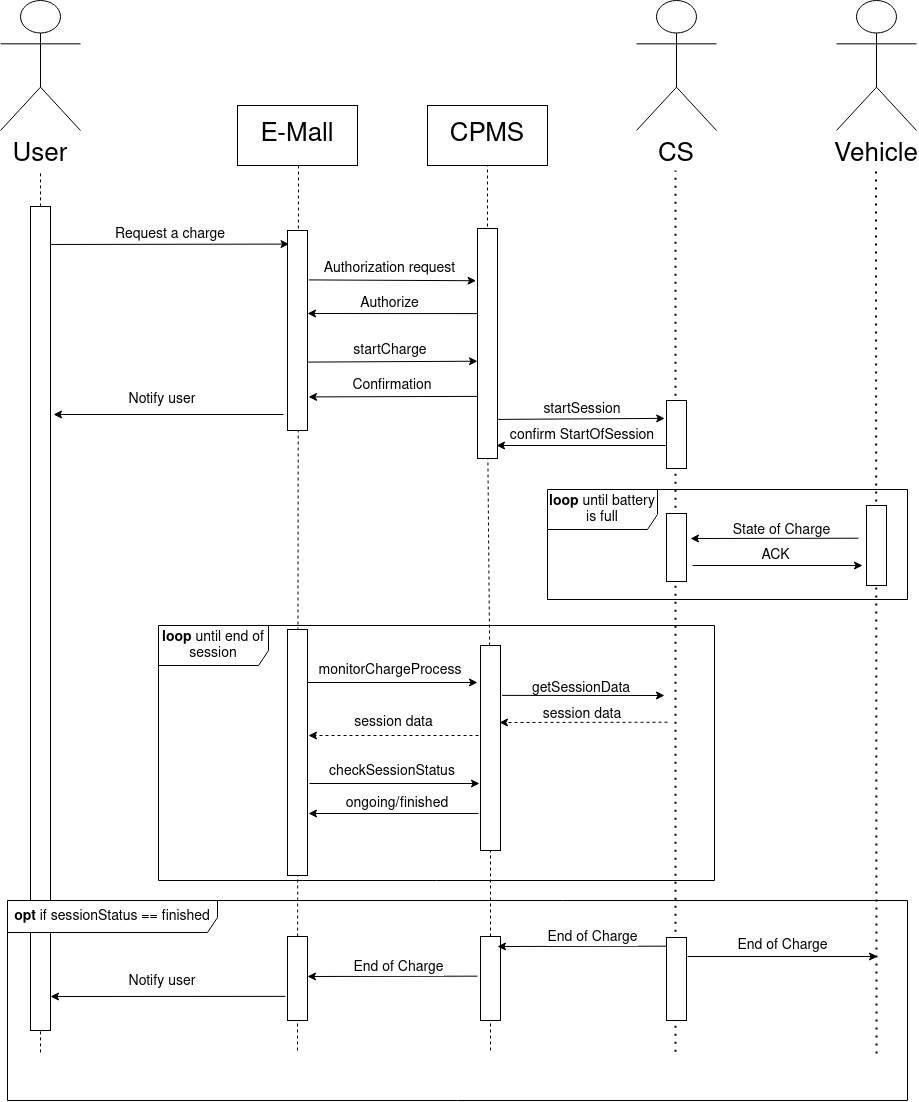

The diagram above was exported from draw.io. Its source (the exported page's mxGraphModel, read from the mxfile embedded in the PNG):
<mxGraphModel dx="420" dy="1114" grid="1" gridSize="10" guides="1" tooltips="1" connect="1" arrows="1" fold="1" page="0" pageScale="1" pageWidth="3300" pageHeight="4681" math="0" shadow="0">
  <root>
    <mxCell id="0" />
    <mxCell id="1" parent="0" />
    <mxCell id="ed3C2VrN7-HWer9WHuut-49" value="" style="endArrow=classic;html=1;rounded=0;fontSize=14;exitX=-0.102;exitY=0.142;exitDx=0;exitDy=0;exitPerimeter=0;" edge="1" parent="1">
      <mxGeometry width="50" height="50" relative="1" as="geometry">
        <mxPoint x="2530" y="1226" as="sourcePoint" />
        <mxPoint x="2720" y="1226" as="targetPoint" />
      </mxGeometry>
    </mxCell>
    <mxCell id="ed3C2VrN7-HWer9WHuut-50" value="End of Charge" style="edgeLabel;html=1;align=center;verticalAlign=middle;resizable=0;points=[];fontSize=14;" vertex="1" connectable="0" parent="ed3C2VrN7-HWer9WHuut-49">
      <mxGeometry x="-0.1219" y="1" relative="1" as="geometry">
        <mxPoint x="11" y="-11" as="offset" />
      </mxGeometry>
    </mxCell>
    <mxCell id="ed3C2VrN7-HWer9WHuut-36" value="" style="endArrow=classic;html=1;rounded=0;fontSize=14;exitX=-0.102;exitY=0.142;exitDx=0;exitDy=0;exitPerimeter=0;" edge="1" parent="1">
      <mxGeometry width="50" height="50" relative="1" as="geometry">
        <mxPoint x="2127.96" y="1265.8799999999999" as="sourcePoint" />
        <mxPoint x="1893" y="1266" as="targetPoint" />
      </mxGeometry>
    </mxCell>
    <mxCell id="q78VYpx8bEgGCeJ_WoOf-4" value="" style="endArrow=none;html=1;rounded=0;entryX=0.5;entryY=1;entryDx=0;entryDy=0;startArrow=none;dashed=1;" parent="1" edge="1">
      <mxGeometry width="50" height="50" relative="1" as="geometry">
        <mxPoint x="2140" y="1320" as="sourcePoint" />
        <mxPoint x="2141" y="435" as="targetPoint" />
      </mxGeometry>
    </mxCell>
    <mxCell id="ed3C2VrN7-HWer9WHuut-35" value="" style="rounded=0;whiteSpace=wrap;html=1;fontSize=14;" vertex="1" parent="1">
      <mxGeometry x="2130" y="1206" width="20" height="84" as="geometry" />
    </mxCell>
    <mxCell id="gVeYZlSQPszxWi_qs-gk-11" value="" style="endArrow=classic;html=1;rounded=0;fontSize=14;entryX=0.027;entryY=0.018;entryDx=0;entryDy=0;entryPerimeter=0;" parent="1" edge="1">
      <mxGeometry width="50" height="50" relative="1" as="geometry">
        <mxPoint x="1881" y="514" as="sourcePoint" />
        <mxPoint x="2131.54" y="513.59" as="targetPoint" />
      </mxGeometry>
    </mxCell>
    <mxCell id="gVeYZlSQPszxWi_qs-gk-1" value="" style="endArrow=none;html=1;rounded=0;entryX=0.5;entryY=1;entryDx=0;entryDy=0;startArrow=none;dashed=1;fontSize=14;" parent="1" edge="1">
      <mxGeometry width="50" height="50" relative="1" as="geometry">
        <mxPoint x="1883" y="1321.904761904762" as="sourcePoint" />
        <mxPoint x="1883" y="440" as="targetPoint" />
      </mxGeometry>
    </mxCell>
    <mxCell id="ed3C2VrN7-HWer9WHuut-33" value="" style="rounded=0;whiteSpace=wrap;html=1;fontSize=14;" vertex="1" parent="1">
      <mxGeometry x="1873" y="476" width="20" height="824" as="geometry" />
    </mxCell>
    <mxCell id="b-Nza8oFIFcBlEVP0ZLp-33" value="&lt;font style=&quot;font-size: 26px;&quot;&gt;Vehicle&lt;/font&gt;" style="text;html=1;strokeColor=none;fillColor=none;align=center;verticalAlign=middle;whiteSpace=wrap;rounded=0;" parent="1" vertex="1">
      <mxGeometry x="2689" y="410" width="60" height="30" as="geometry" />
    </mxCell>
    <mxCell id="b-Nza8oFIFcBlEVP0ZLp-38" value="" style="shape=umlActor;verticalLabelPosition=bottom;verticalAlign=top;html=1;outlineConnect=0;fontSize=26;" parent="1" vertex="1">
      <mxGeometry x="2679" y="270" width="80" height="130" as="geometry" />
    </mxCell>
    <mxCell id="b-Nza8oFIFcBlEVP0ZLp-44" value="E-Mall" style="rounded=0;whiteSpace=wrap;html=1;fontSize=26;" parent="1" vertex="1">
      <mxGeometry x="2080" y="375" width="120" height="60" as="geometry" />
    </mxCell>
    <mxCell id="b-Nza8oFIFcBlEVP0ZLp-47" value="" style="rounded=0;whiteSpace=wrap;html=1;fontSize=14;" parent="1" vertex="1">
      <mxGeometry x="2130" y="500" width="20" height="200" as="geometry" />
    </mxCell>
    <mxCell id="gVeYZlSQPszxWi_qs-gk-2" value="&lt;font style=&quot;font-size: 26px;&quot;&gt;User&lt;/font&gt;" style="text;html=1;strokeColor=none;fillColor=none;align=center;verticalAlign=middle;whiteSpace=wrap;rounded=0;" parent="1" vertex="1">
      <mxGeometry x="1853" y="410" width="60" height="30" as="geometry" />
    </mxCell>
    <mxCell id="gVeYZlSQPszxWi_qs-gk-3" value="" style="shape=umlActor;verticalLabelPosition=bottom;verticalAlign=top;html=1;outlineConnect=0;fontSize=26;" parent="1" vertex="1">
      <mxGeometry x="1843" y="270" width="80" height="130" as="geometry" />
    </mxCell>
    <mxCell id="gVeYZlSQPszxWi_qs-gk-12" value="" style="endArrow=classic;html=1;rounded=0;fontSize=14;exitX=-0.079;exitY=0.238;exitDx=0;exitDy=0;exitPerimeter=0;" parent="1" edge="1">
      <mxGeometry width="50" height="50" relative="1" as="geometry">
        <mxPoint x="2126" y="684" as="sourcePoint" />
        <mxPoint x="1896" y="684" as="targetPoint" />
      </mxGeometry>
    </mxCell>
    <mxCell id="gVeYZlSQPszxWi_qs-gk-13" value="Request a charge" style="text;html=1;strokeColor=none;fillColor=none;align=center;verticalAlign=middle;whiteSpace=wrap;rounded=0;fontSize=14;" parent="1" vertex="1">
      <mxGeometry x="1953" y="489" width="120" height="30" as="geometry" />
    </mxCell>
    <mxCell id="gVeYZlSQPszxWi_qs-gk-14" value="Notify user" style="text;html=1;strokeColor=none;fillColor=none;align=center;verticalAlign=middle;whiteSpace=wrap;rounded=0;fontSize=14;" parent="1" vertex="1">
      <mxGeometry x="1930" y="654" width="150" height="30" as="geometry" />
    </mxCell>
    <mxCell id="gVeYZlSQPszxWi_qs-gk-81" value="" style="endArrow=none;html=1;rounded=0;startArrow=none;dashed=1;" parent="1" edge="1">
      <mxGeometry width="50" height="50" relative="1" as="geometry">
        <mxPoint x="2330" y="688" as="sourcePoint" />
        <mxPoint x="2330" y="428" as="targetPoint" />
      </mxGeometry>
    </mxCell>
    <mxCell id="gVeYZlSQPszxWi_qs-gk-85" value="" style="endArrow=none;html=1;rounded=0;fontSize=14;entryX=0.5;entryY=1;entryDx=0;entryDy=0;dashed=1;startArrow=none;" parent="1" source="gVeYZlSQPszxWi_qs-gk-86" edge="1">
      <mxGeometry width="50" height="50" relative="1" as="geometry">
        <mxPoint x="2330" y="1365" as="sourcePoint" />
        <mxPoint x="2330" y="685" as="targetPoint" />
      </mxGeometry>
    </mxCell>
    <mxCell id="gVeYZlSQPszxWi_qs-gk-86" value="" style="rounded=0;whiteSpace=wrap;html=1;fontSize=14;" parent="1" vertex="1">
      <mxGeometry x="2323" y="915" width="20" height="205" as="geometry" />
    </mxCell>
    <mxCell id="gVeYZlSQPszxWi_qs-gk-87" value="" style="endArrow=none;html=1;rounded=0;fontSize=14;entryX=0.5;entryY=1;entryDx=0;entryDy=0;dashed=1;" parent="1" target="gVeYZlSQPszxWi_qs-gk-86" edge="1">
      <mxGeometry width="50" height="50" relative="1" as="geometry">
        <mxPoint x="2333" y="1320" as="sourcePoint" />
        <mxPoint x="2333" y="717" as="targetPoint" />
      </mxGeometry>
    </mxCell>
    <mxCell id="gVeYZlSQPszxWi_qs-gk-88" value="" style="endArrow=classic;html=1;rounded=0;fontSize=14;" parent="1" edge="1">
      <mxGeometry width="50" height="50" relative="1" as="geometry">
        <mxPoint x="2150" y="952" as="sourcePoint" />
        <mxPoint x="2320" y="952" as="targetPoint" />
      </mxGeometry>
    </mxCell>
    <mxCell id="gVeYZlSQPszxWi_qs-gk-89" value="" style="endArrow=classic;html=1;rounded=0;fontSize=14;dashed=1;" parent="1" edge="1">
      <mxGeometry width="50" height="50" relative="1" as="geometry">
        <mxPoint x="2321" y="1005" as="sourcePoint" />
        <mxPoint x="2151" y="1005" as="targetPoint" />
      </mxGeometry>
    </mxCell>
    <mxCell id="gVeYZlSQPszxWi_qs-gk-90" value="monitorChargeProcess" style="text;html=1;strokeColor=none;fillColor=none;align=center;verticalAlign=middle;whiteSpace=wrap;rounded=0;fontSize=14;" parent="1" vertex="1">
      <mxGeometry x="2177.5" y="925" width="110" height="30" as="geometry" />
    </mxCell>
    <mxCell id="gVeYZlSQPszxWi_qs-gk-91" value="session data" style="text;html=1;strokeColor=none;fillColor=none;align=center;verticalAlign=middle;whiteSpace=wrap;rounded=0;fontSize=14;" parent="1" vertex="1">
      <mxGeometry x="2188.5" y="986" width="95" height="12" as="geometry" />
    </mxCell>
    <mxCell id="gVeYZlSQPszxWi_qs-gk-93" value="" style="endArrow=classic;html=1;rounded=0;exitX=1.03;exitY=0.83;exitDx=0;exitDy=0;fontSize=14;exitPerimeter=0;entryX=-0.09;entryY=0.263;entryDx=0;entryDy=0;entryPerimeter=0;" parent="1" edge="1" target="ed3C2VrN7-HWer9WHuut-4" source="0EHWPZ0UyGmf7l_7buJy-2">
      <mxGeometry width="50" height="50" relative="1" as="geometry">
        <mxPoint x="2340.7200000000003" y="690.0500000000002" as="sourcePoint" />
        <mxPoint x="2508.9999999999995" y="689.6600000000001" as="targetPoint" />
      </mxGeometry>
    </mxCell>
    <mxCell id="gVeYZlSQPszxWi_qs-gk-95" value="startSession" style="text;html=1;strokeColor=none;fillColor=none;align=center;verticalAlign=middle;whiteSpace=wrap;rounded=0;fontSize=14;" parent="1" vertex="1">
      <mxGeometry x="2370" y="674" width="110" height="10" as="geometry" />
    </mxCell>
    <mxCell id="QZI8bKMidhIPYt9_jmY3-1" value="CPMS" style="rounded=0;whiteSpace=wrap;html=1;fontSize=26;" parent="1" vertex="1">
      <mxGeometry x="2270" y="375" width="120" height="60" as="geometry" />
    </mxCell>
    <mxCell id="0EHWPZ0UyGmf7l_7buJy-2" value="" style="rounded=0;whiteSpace=wrap;html=1;fontSize=14;" parent="1" vertex="1">
      <mxGeometry x="2320" y="498" width="20" height="230" as="geometry" />
    </mxCell>
    <mxCell id="0EHWPZ0UyGmf7l_7buJy-3" value="" style="endArrow=classic;html=1;rounded=0;fontSize=14;entryX=0;entryY=0.577;entryDx=0;entryDy=0;entryPerimeter=0;exitX=1.029;exitY=0.658;exitDx=0;exitDy=0;exitPerimeter=0;" parent="1" edge="1" target="0EHWPZ0UyGmf7l_7buJy-2" source="b-Nza8oFIFcBlEVP0ZLp-47">
      <mxGeometry width="50" height="50" relative="1" as="geometry">
        <mxPoint x="2160" y="630" as="sourcePoint" />
        <mxPoint x="2349.68" y="636.96" as="targetPoint" />
      </mxGeometry>
    </mxCell>
    <mxCell id="0EHWPZ0UyGmf7l_7buJy-4" value="" style="endArrow=classic;html=1;rounded=0;fontSize=14;entryX=1.052;entryY=0.832;entryDx=0;entryDy=0;entryPerimeter=0;exitX=0.003;exitY=0.73;exitDx=0;exitDy=0;exitPerimeter=0;" parent="1" edge="1" target="b-Nza8oFIFcBlEVP0ZLp-47" source="0EHWPZ0UyGmf7l_7buJy-2">
      <mxGeometry width="50" height="50" relative="1" as="geometry">
        <mxPoint x="2320" y="664.52" as="sourcePoint" />
        <mxPoint x="2160" y="665" as="targetPoint" />
      </mxGeometry>
    </mxCell>
    <mxCell id="0EHWPZ0UyGmf7l_7buJy-6" value="startCharge" style="text;html=1;strokeColor=none;fillColor=none;align=center;verticalAlign=middle;whiteSpace=wrap;rounded=0;fontSize=14;" parent="1" vertex="1">
      <mxGeometry x="2162.5" y="615.48" width="140" height="9.04" as="geometry" />
    </mxCell>
    <mxCell id="0EHWPZ0UyGmf7l_7buJy-7" value="Confirmation" style="text;html=1;strokeColor=none;fillColor=none;align=center;verticalAlign=middle;whiteSpace=wrap;rounded=0;fontSize=14;" parent="1" vertex="1">
      <mxGeometry x="2180" y="650" width="110" height="10" as="geometry" />
    </mxCell>
    <mxCell id="0EHWPZ0UyGmf7l_7buJy-8" value="" style="endArrow=classic;html=1;rounded=0;exitX=1.117;exitY=0.084;exitDx=0;exitDy=0;exitPerimeter=0;fontSize=14;entryX=-0.022;entryY=0.288;entryDx=0;entryDy=0;entryPerimeter=0;" parent="1" edge="1">
      <mxGeometry width="50" height="50" relative="1" as="geometry">
        <mxPoint x="2151.34" y="549.42" as="sourcePoint" />
        <mxPoint x="2318.5600000000004" y="550.24" as="targetPoint" />
      </mxGeometry>
    </mxCell>
    <mxCell id="0EHWPZ0UyGmf7l_7buJy-9" value="&lt;div&gt;A&lt;font style=&quot;font-size: 14px;&quot;&gt;uthorization request&lt;/font&gt;&lt;/div&gt;" style="text;html=1;strokeColor=none;fillColor=none;align=center;verticalAlign=middle;whiteSpace=wrap;rounded=0;fontSize=14;" parent="1" vertex="1">
      <mxGeometry x="2165" y="526" width="135" height="24" as="geometry" />
    </mxCell>
    <mxCell id="0EHWPZ0UyGmf7l_7buJy-10" value="" style="endArrow=classic;html=1;rounded=0;fontSize=14;exitX=0;exitY=0.37;exitDx=0;exitDy=0;exitPerimeter=0;" parent="1" edge="1" source="0EHWPZ0UyGmf7l_7buJy-2">
      <mxGeometry width="50" height="50" relative="1" as="geometry">
        <mxPoint x="2310" y="600" as="sourcePoint" />
        <mxPoint x="2150" y="583" as="targetPoint" />
      </mxGeometry>
    </mxCell>
    <mxCell id="0EHWPZ0UyGmf7l_7buJy-11" value="&lt;div&gt;Authorize&lt;/div&gt;" style="text;html=1;strokeColor=none;fillColor=none;align=center;verticalAlign=middle;whiteSpace=wrap;rounded=0;fontSize=14;" parent="1" vertex="1">
      <mxGeometry x="2165" y="566" width="135" height="14" as="geometry" />
    </mxCell>
    <mxCell id="ed3C2VrN7-HWer9WHuut-2" value="&lt;div style=&quot;font-size: 26px;&quot;&gt;&lt;font style=&quot;font-size: 26px;&quot;&gt;CS&lt;/font&gt;&lt;/div&gt;" style="text;html=1;strokeColor=none;fillColor=none;align=center;verticalAlign=middle;whiteSpace=wrap;rounded=0;" vertex="1" parent="1">
      <mxGeometry x="2489" y="410" width="60" height="30" as="geometry" />
    </mxCell>
    <mxCell id="ed3C2VrN7-HWer9WHuut-3" value="" style="shape=umlActor;verticalLabelPosition=bottom;verticalAlign=top;html=1;outlineConnect=0;fontSize=26;" vertex="1" parent="1">
      <mxGeometry x="2479" y="270" width="80" height="130" as="geometry" />
    </mxCell>
    <mxCell id="ed3C2VrN7-HWer9WHuut-8" value="" style="endArrow=none;dashed=1;html=1;dashPattern=1 3;strokeWidth=2;rounded=0;fontSize=14;" edge="1" parent="1">
      <mxGeometry width="50" height="50" relative="1" as="geometry">
        <mxPoint x="2518" y="1321.1764705882354" as="sourcePoint" />
        <mxPoint x="2518" y="440" as="targetPoint" />
        <Array as="points" />
      </mxGeometry>
    </mxCell>
    <mxCell id="ed3C2VrN7-HWer9WHuut-4" value="" style="rounded=0;whiteSpace=wrap;html=1;fontSize=14;" vertex="1" parent="1">
      <mxGeometry x="2509" y="670" width="20" height="68" as="geometry" />
    </mxCell>
    <mxCell id="ed3C2VrN7-HWer9WHuut-9" value="" style="endArrow=none;dashed=1;html=1;dashPattern=1 3;strokeWidth=2;rounded=0;fontSize=14;" edge="1" parent="1">
      <mxGeometry width="50" height="50" relative="1" as="geometry">
        <mxPoint x="2719" y="1323" as="sourcePoint" />
        <mxPoint x="2718.5" y="440" as="targetPoint" />
        <Array as="points">
          <mxPoint x="2718.5" y="490" />
          <mxPoint x="2718.5" y="470" />
        </Array>
      </mxGeometry>
    </mxCell>
    <mxCell id="b-Nza8oFIFcBlEVP0ZLp-49" value="" style="rounded=0;whiteSpace=wrap;html=1;fontSize=14;" parent="1" vertex="1">
      <mxGeometry x="2709" y="775" width="20" height="80" as="geometry" />
    </mxCell>
    <mxCell id="ed3C2VrN7-HWer9WHuut-15" value="" style="endArrow=classic;html=1;rounded=0;exitX=1.03;exitY=0.83;exitDx=0;exitDy=0;fontSize=14;exitPerimeter=0;" edge="1" parent="1">
      <mxGeometry width="50" height="50" relative="1" as="geometry">
        <mxPoint x="2344.6" y="964.9000000000001" as="sourcePoint" />
        <mxPoint x="2507" y="965" as="targetPoint" />
      </mxGeometry>
    </mxCell>
    <mxCell id="ed3C2VrN7-HWer9WHuut-16" value="getSessionData" style="text;html=1;strokeColor=none;fillColor=none;align=center;verticalAlign=middle;whiteSpace=wrap;rounded=0;fontSize=14;" vertex="1" parent="1">
      <mxGeometry x="2369" y="953" width="110" height="10" as="geometry" />
    </mxCell>
    <mxCell id="ed3C2VrN7-HWer9WHuut-17" value="" style="endArrow=classic;html=1;rounded=0;fontSize=14;dashed=1;exitX=0.05;exitY=0.549;exitDx=0;exitDy=0;exitPerimeter=0;" edge="1" parent="1">
      <mxGeometry width="50" height="50" relative="1" as="geometry">
        <mxPoint x="2510.0000000000005" y="991.71" as="sourcePoint" />
        <mxPoint x="2342" y="992" as="targetPoint" />
      </mxGeometry>
    </mxCell>
    <mxCell id="ed3C2VrN7-HWer9WHuut-18" value="session data" style="text;html=1;strokeColor=none;fillColor=none;align=center;verticalAlign=middle;whiteSpace=wrap;rounded=0;fontSize=14;" vertex="1" parent="1">
      <mxGeometry x="2380" y="982" width="90" height="4" as="geometry" />
    </mxCell>
    <mxCell id="ed3C2VrN7-HWer9WHuut-21" value="" style="endArrow=classic;html=1;rounded=0;fontSize=14;exitX=0.05;exitY=0.549;exitDx=0;exitDy=0;exitPerimeter=0;" edge="1" parent="1">
      <mxGeometry width="50" height="50" relative="1" as="geometry">
        <mxPoint x="2701" y="807.7099999999998" as="sourcePoint" />
        <mxPoint x="2533" y="807.9999999999998" as="targetPoint" />
      </mxGeometry>
    </mxCell>
    <mxCell id="ed3C2VrN7-HWer9WHuut-22" value="State of Charge" style="text;html=1;strokeColor=none;fillColor=none;align=center;verticalAlign=middle;whiteSpace=wrap;rounded=0;fontSize=14;" vertex="1" parent="1">
      <mxGeometry x="2574" y="798" width="101" height="4" as="geometry" />
    </mxCell>
    <mxCell id="ed3C2VrN7-HWer9WHuut-23" value="" style="endArrow=classic;html=1;rounded=0;fontSize=14;" edge="1" parent="1">
      <mxGeometry width="50" height="50" relative="1" as="geometry">
        <mxPoint x="2535" y="835" as="sourcePoint" />
        <mxPoint x="2705" y="835" as="targetPoint" />
      </mxGeometry>
    </mxCell>
    <mxCell id="ed3C2VrN7-HWer9WHuut-24" value="ACK" style="text;html=1;strokeColor=none;fillColor=none;align=center;verticalAlign=middle;whiteSpace=wrap;rounded=0;fontSize=14;" vertex="1" parent="1">
      <mxGeometry x="2580" y="818" width="77" height="14" as="geometry" />
    </mxCell>
    <mxCell id="ed3C2VrN7-HWer9WHuut-28" value="" style="rounded=0;whiteSpace=wrap;html=1;fontSize=14;" vertex="1" parent="1">
      <mxGeometry x="2130" y="899" width="20" height="246" as="geometry" />
    </mxCell>
    <mxCell id="ed3C2VrN7-HWer9WHuut-29" value="" style="endArrow=classic;html=1;rounded=0;fontSize=14;entryX=1;entryY=0.825;entryDx=0;entryDy=0;entryPerimeter=0;exitX=-0.037;exitY=0.662;exitDx=0;exitDy=0;exitPerimeter=0;" edge="1" parent="1" source="ed3C2VrN7-HWer9WHuut-4">
      <mxGeometry width="50" height="50" relative="1" as="geometry">
        <mxPoint x="2506.48" y="716.52" as="sourcePoint" />
        <mxPoint x="2339" y="715" as="targetPoint" />
      </mxGeometry>
    </mxCell>
    <mxCell id="ed3C2VrN7-HWer9WHuut-30" value="confirm StartOfSession" style="text;html=1;strokeColor=none;fillColor=none;align=center;verticalAlign=middle;whiteSpace=wrap;rounded=0;fontSize=14;" vertex="1" parent="1">
      <mxGeometry x="2351" y="700" width="148" height="10" as="geometry" />
    </mxCell>
    <mxCell id="ed3C2VrN7-HWer9WHuut-31" value="" style="rounded=0;whiteSpace=wrap;html=1;fontSize=14;" vertex="1" parent="1">
      <mxGeometry x="2509" y="783" width="20" height="68" as="geometry" />
    </mxCell>
    <mxCell id="ed3C2VrN7-HWer9WHuut-37" value="Notify user" style="text;html=1;strokeColor=none;fillColor=none;align=center;verticalAlign=middle;whiteSpace=wrap;rounded=0;fontSize=14;" vertex="1" parent="1">
      <mxGeometry x="1950" y="1241.62" width="110" height="18.38" as="geometry" />
    </mxCell>
    <mxCell id="ed3C2VrN7-HWer9WHuut-38" value="" style="rounded=0;whiteSpace=wrap;html=1;fontSize=14;" vertex="1" parent="1">
      <mxGeometry x="2323" y="1206" width="20" height="84" as="geometry" />
    </mxCell>
    <mxCell id="ed3C2VrN7-HWer9WHuut-39" value="" style="rounded=0;whiteSpace=wrap;html=1;fontSize=14;" vertex="1" parent="1">
      <mxGeometry x="2509" y="1207" width="20" height="83" as="geometry" />
    </mxCell>
    <mxCell id="ed3C2VrN7-HWer9WHuut-40" value="" style="endArrow=classic;html=1;rounded=0;fontSize=14;exitX=-0.102;exitY=0.142;exitDx=0;exitDy=0;exitPerimeter=0;" edge="1" parent="1">
      <mxGeometry width="50" height="50" relative="1" as="geometry">
        <mxPoint x="2509" y="1215.66" as="sourcePoint" />
        <mxPoint x="2340" y="1216" as="targetPoint" />
      </mxGeometry>
    </mxCell>
    <mxCell id="ed3C2VrN7-HWer9WHuut-42" value="End of Charge" style="edgeLabel;html=1;align=center;verticalAlign=middle;resizable=0;points=[];fontSize=14;" vertex="1" connectable="0" parent="ed3C2VrN7-HWer9WHuut-40">
      <mxGeometry x="-0.1219" y="1" relative="1" as="geometry">
        <mxPoint y="-11" as="offset" />
      </mxGeometry>
    </mxCell>
    <mxCell id="ed3C2VrN7-HWer9WHuut-41" value="" style="endArrow=classic;html=1;rounded=0;fontSize=14;exitX=-0.102;exitY=0.142;exitDx=0;exitDy=0;exitPerimeter=0;" edge="1" parent="1">
      <mxGeometry width="50" height="50" relative="1" as="geometry">
        <mxPoint x="2320" y="1245.66" as="sourcePoint" />
        <mxPoint x="2150" y="1246" as="targetPoint" />
      </mxGeometry>
    </mxCell>
    <mxCell id="ed3C2VrN7-HWer9WHuut-43" value="" style="endArrow=classic;html=1;rounded=0;fontSize=14;" edge="1" parent="1">
      <mxGeometry width="50" height="50" relative="1" as="geometry">
        <mxPoint x="2152" y="1053" as="sourcePoint" />
        <mxPoint x="2322" y="1053" as="targetPoint" />
      </mxGeometry>
    </mxCell>
    <mxCell id="ed3C2VrN7-HWer9WHuut-44" value="checkSessionStatus" style="text;html=1;strokeColor=none;fillColor=none;align=center;verticalAlign=middle;whiteSpace=wrap;rounded=0;fontSize=14;" vertex="1" parent="1">
      <mxGeometry x="2179.5" y="1026" width="110" height="30" as="geometry" />
    </mxCell>
    <mxCell id="ed3C2VrN7-HWer9WHuut-45" value="" style="endArrow=classic;html=1;rounded=0;fontSize=14;" edge="1" parent="1">
      <mxGeometry width="50" height="50" relative="1" as="geometry">
        <mxPoint x="2321" y="1083" as="sourcePoint" />
        <mxPoint x="2151" y="1083" as="targetPoint" />
      </mxGeometry>
    </mxCell>
    <mxCell id="ed3C2VrN7-HWer9WHuut-46" value="ongoing/finished" style="text;html=1;strokeColor=none;fillColor=none;align=center;verticalAlign=middle;whiteSpace=wrap;rounded=0;fontSize=14;" vertex="1" parent="1">
      <mxGeometry x="2178.5" y="1067" width="121.5" height="12" as="geometry" />
    </mxCell>
    <mxCell id="ed3C2VrN7-HWer9WHuut-48" value="End of Charge" style="edgeLabel;html=1;align=center;verticalAlign=middle;resizable=0;points=[];fontSize=14;" vertex="1" connectable="0" parent="1">
      <mxGeometry x="2240.5194039427392" y="1235.8098446430233" as="geometry" />
    </mxCell>
    <mxCell id="ed3C2VrN7-HWer9WHuut-10" value="&lt;b&gt;opt &lt;/b&gt;if sessionStatus == finished" style="shape=umlFrame;whiteSpace=wrap;html=1;fontSize=14;width=210;height=32;" vertex="1" parent="1">
      <mxGeometry x="1850" y="1170" width="900" height="200" as="geometry" />
    </mxCell>
    <mxCell id="ed3C2VrN7-HWer9WHuut-27" value="&lt;b&gt;loop&lt;/b&gt; until end of session" style="shape=umlFrame;whiteSpace=wrap;html=1;fontSize=14;width=110;height=40;" vertex="1" parent="1">
      <mxGeometry x="2001" y="895" width="556" height="255" as="geometry" />
    </mxCell>
    <mxCell id="ed3C2VrN7-HWer9WHuut-11" value="&lt;b&gt;loop&lt;/b&gt; until battery is full" style="shape=umlFrame;whiteSpace=wrap;html=1;fontSize=14;width=110;height=40;" vertex="1" parent="1">
      <mxGeometry x="2390" y="759" width="360" height="110" as="geometry" />
    </mxCell>
  </root>
</mxGraphModel>